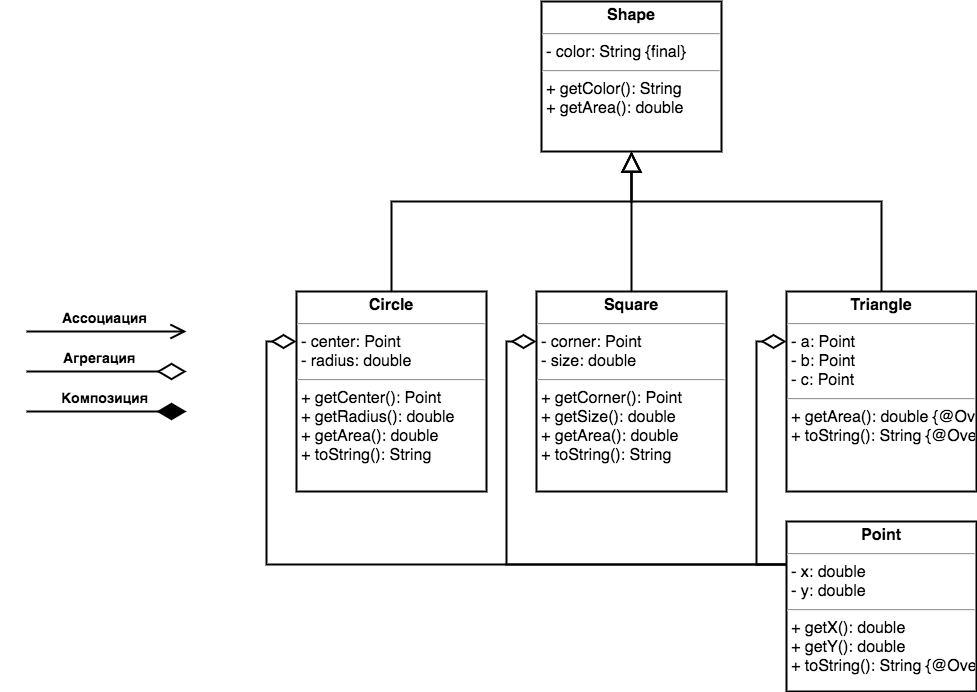

The diagram above was exported from draw.io. Its source (the exported page's mxGraphModel, read from the mxfile embedded in the PNG):
<mxGraphModel dx="1933" dy="856" grid="1" gridSize="10" guides="1" tooltips="1" connect="1" arrows="1" fold="1" page="1" pageScale="1" pageWidth="827" pageHeight="1169" math="0" shadow="0">
  <root>
    <mxCell id="0" />
    <mxCell id="1" parent="0" />
    <mxCell id="2aabhi0Qbi52R2zvZMHV-1" value="&lt;p style=&quot;margin: 4px 0px 0px; text-align: center; font-size: 16px;&quot;&gt;&lt;b style=&quot;font-size: 16px;&quot;&gt;Shape&lt;/b&gt;&lt;/p&gt;&lt;hr style=&quot;font-size: 16px;&quot;&gt;&lt;p style=&quot;margin: 0px 0px 0px 4px; font-size: 16px;&quot;&gt;- color: String {final}&lt;/p&gt;&lt;hr style=&quot;font-size: 16px;&quot;&gt;&lt;p style=&quot;margin: 0px 0px 0px 4px; font-size: 16px;&quot;&gt;+ getColor(): String&lt;/p&gt;&lt;p style=&quot;margin: 0px 0px 0px 4px; font-size: 16px;&quot;&gt;+ getArea(): double&lt;/p&gt;&lt;p style=&quot;margin: 0px 0px 0px 4px; font-size: 16px;&quot;&gt;&lt;br style=&quot;font-size: 16px;&quot;&gt;&lt;/p&gt;" style="verticalAlign=top;align=left;overflow=fill;fontSize=16;fontFamily=Helvetica;html=1;strokeWidth=2;" parent="1" vertex="1">
      <mxGeometry x="305" y="110" width="180" height="150" as="geometry" />
    </mxCell>
    <mxCell id="2aabhi0Qbi52R2zvZMHV-14" style="edgeStyle=orthogonalEdgeStyle;rounded=0;orthogonalLoop=1;jettySize=auto;html=1;exitX=0.5;exitY=0;exitDx=0;exitDy=0;entryX=0.5;entryY=1;entryDx=0;entryDy=0;startSize=6;endArrow=block;endFill=0;endSize=16;strokeWidth=2;fontSize=16;" parent="1" source="2aabhi0Qbi52R2zvZMHV-2" target="2aabhi0Qbi52R2zvZMHV-1" edge="1">
      <mxGeometry relative="1" as="geometry">
        <Array as="points">
          <mxPoint x="155" y="310" />
          <mxPoint x="395" y="310" />
        </Array>
      </mxGeometry>
    </mxCell>
    <mxCell id="2aabhi0Qbi52R2zvZMHV-2" value="&lt;p style=&quot;margin: 4px 0px 0px ; text-align: center ; font-size: 16px&quot;&gt;&lt;b style=&quot;font-size: 16px&quot;&gt;Circle&lt;/b&gt;&lt;/p&gt;&lt;hr style=&quot;font-size: 16px&quot;&gt;&lt;p style=&quot;margin: 0px 0px 0px 4px ; font-size: 16px&quot;&gt;- center: Point&lt;/p&gt;&lt;p style=&quot;margin: 0px 0px 0px 4px ; font-size: 16px&quot;&gt;- radius: double&lt;/p&gt;&lt;hr style=&quot;font-size: 16px&quot;&gt;&lt;p style=&quot;margin: 0px 0px 0px 4px ; font-size: 16px&quot;&gt;+ getCenter(): Point&lt;/p&gt;&lt;p style=&quot;margin: 0px 0px 0px 4px ; font-size: 16px&quot;&gt;+ getRadius(): double&lt;/p&gt;&lt;p style=&quot;margin: 0px 0px 0px 4px ; font-size: 16px&quot;&gt;+ getArea(): double&lt;/p&gt;&lt;p style=&quot;margin: 0px 0px 0px 4px ; font-size: 16px&quot;&gt;+ toString(): String&lt;/p&gt;" style="verticalAlign=top;align=left;overflow=fill;fontSize=16;fontFamily=Helvetica;html=1;strokeWidth=2;" parent="1" vertex="1">
      <mxGeometry x="60" y="400" width="190" height="200" as="geometry" />
    </mxCell>
    <mxCell id="2aabhi0Qbi52R2zvZMHV-15" style="edgeStyle=orthogonalEdgeStyle;rounded=0;orthogonalLoop=1;jettySize=auto;html=1;exitX=0.5;exitY=0;exitDx=0;exitDy=0;startSize=6;endArrow=block;endFill=0;endSize=16;strokeWidth=2;fontSize=16;" parent="1" source="2aabhi0Qbi52R2zvZMHV-3" edge="1">
      <mxGeometry relative="1" as="geometry">
        <mxPoint x="395" y="260" as="targetPoint" />
      </mxGeometry>
    </mxCell>
    <mxCell id="2aabhi0Qbi52R2zvZMHV-3" value="&lt;p style=&quot;margin: 4px 0px 0px ; text-align: center ; font-size: 16px&quot;&gt;&lt;b style=&quot;font-size: 16px&quot;&gt;Square&lt;/b&gt;&lt;/p&gt;&lt;hr style=&quot;font-size: 16px&quot;&gt;&lt;p style=&quot;margin: 0px 0px 0px 4px ; font-size: 16px&quot;&gt;- corner: Point&lt;/p&gt;&lt;p style=&quot;margin: 0px 0px 0px 4px ; font-size: 16px&quot;&gt;- size: double&lt;/p&gt;&lt;hr style=&quot;font-size: 16px&quot;&gt;&lt;p style=&quot;margin: 0px 0px 0px 4px ; font-size: 16px&quot;&gt;+ getCorner(): Point&lt;/p&gt;&lt;p style=&quot;margin: 0px 0px 0px 4px ; font-size: 16px&quot;&gt;+ getSize(): double&lt;/p&gt;&lt;p style=&quot;margin: 0px 0px 0px 4px ; font-size: 16px&quot;&gt;+ getArea(): double&lt;/p&gt;&lt;p style=&quot;margin: 0px 0px 0px 4px ; font-size: 16px&quot;&gt;+ toString(): String&lt;/p&gt;" style="verticalAlign=top;align=left;overflow=fill;fontSize=16;fontFamily=Helvetica;html=1;strokeWidth=2;" parent="1" vertex="1">
      <mxGeometry x="300" y="400" width="190" height="200" as="geometry" />
    </mxCell>
    <mxCell id="2aabhi0Qbi52R2zvZMHV-13" style="edgeStyle=orthogonalEdgeStyle;rounded=0;orthogonalLoop=1;jettySize=auto;html=1;exitX=0.5;exitY=0;exitDx=0;exitDy=0;entryX=0.5;entryY=1;entryDx=0;entryDy=0;startSize=6;endArrow=block;endFill=0;endSize=16;strokeWidth=2;fontSize=16;" parent="1" source="2aabhi0Qbi52R2zvZMHV-4" target="2aabhi0Qbi52R2zvZMHV-1" edge="1">
      <mxGeometry relative="1" as="geometry">
        <Array as="points">
          <mxPoint x="645" y="310" />
          <mxPoint x="395" y="310" />
        </Array>
      </mxGeometry>
    </mxCell>
    <mxCell id="2aabhi0Qbi52R2zvZMHV-4" value="&lt;p style=&quot;margin: 4px 0px 0px; text-align: center; font-size: 16px;&quot;&gt;&lt;b style=&quot;font-size: 16px;&quot;&gt;Triangle&lt;/b&gt;&lt;/p&gt;&lt;hr style=&quot;font-size: 16px;&quot;&gt;&lt;p style=&quot;margin: 0px 0px 0px 4px; font-size: 16px;&quot;&gt;- a: Point&lt;/p&gt;&lt;p style=&quot;margin: 0px 0px 0px 4px; font-size: 16px;&quot;&gt;- b: Point&amp;nbsp;&lt;/p&gt;&lt;p style=&quot;margin: 0px 0px 0px 4px; font-size: 16px;&quot;&gt;- c: Point&amp;nbsp;&lt;/p&gt;&lt;hr style=&quot;font-size: 16px;&quot;&gt;&lt;p style=&quot;margin: 0px 0px 0px 4px; font-size: 16px;&quot;&gt;&lt;span style=&quot;font-size: 16px;&quot;&gt;+ getArea(): double {@Override}&lt;/span&gt;&lt;br style=&quot;font-size: 16px;&quot;&gt;&lt;/p&gt;&lt;p style=&quot;margin: 0px 0px 0px 4px; font-size: 16px;&quot;&gt;+ toString(): String {@Override}&lt;/p&gt;" style="verticalAlign=top;align=left;overflow=fill;fontSize=16;fontFamily=Helvetica;html=1;strokeWidth=2;" parent="1" vertex="1">
      <mxGeometry x="550" y="400" width="190" height="200" as="geometry" />
    </mxCell>
    <mxCell id="OeeBOa2P1pCh-Fc7dgeu-21" style="edgeStyle=orthogonalEdgeStyle;rounded=0;orthogonalLoop=1;jettySize=auto;html=1;exitX=0;exitY=0.25;exitDx=0;exitDy=0;entryX=0;entryY=0.25;entryDx=0;entryDy=0;startSize=6;endArrow=diamondThin;endFill=0;endSize=20;strokeColor=#000000;strokeWidth=2;fontColor=#B3B3B3;fontSize=16;" parent="1" source="OeeBOa2P1pCh-Fc7dgeu-1" target="2aabhi0Qbi52R2zvZMHV-2" edge="1">
      <mxGeometry relative="1" as="geometry" />
    </mxCell>
    <mxCell id="OeeBOa2P1pCh-Fc7dgeu-22" style="edgeStyle=orthogonalEdgeStyle;rounded=0;orthogonalLoop=1;jettySize=auto;html=1;exitX=0;exitY=0.25;exitDx=0;exitDy=0;entryX=0;entryY=0.25;entryDx=0;entryDy=0;startSize=6;endArrow=diamondThin;endFill=0;endSize=20;strokeColor=#000000;strokeWidth=2;fontColor=#B3B3B3;fontSize=16;" parent="1" source="OeeBOa2P1pCh-Fc7dgeu-1" target="2aabhi0Qbi52R2zvZMHV-4" edge="1">
      <mxGeometry relative="1" as="geometry" />
    </mxCell>
    <mxCell id="OeeBOa2P1pCh-Fc7dgeu-23" style="edgeStyle=orthogonalEdgeStyle;rounded=0;orthogonalLoop=1;jettySize=auto;html=1;exitX=0;exitY=0.25;exitDx=0;exitDy=0;entryX=0;entryY=0.25;entryDx=0;entryDy=0;startSize=6;endArrow=diamondThin;endFill=0;endSize=20;strokeColor=#000000;strokeWidth=2;fontColor=#B3B3B3;fontSize=16;" parent="1" source="OeeBOa2P1pCh-Fc7dgeu-1" target="2aabhi0Qbi52R2zvZMHV-3" edge="1">
      <mxGeometry relative="1" as="geometry" />
    </mxCell>
    <mxCell id="OeeBOa2P1pCh-Fc7dgeu-1" value="&lt;p style=&quot;margin: 4px 0px 0px; text-align: center; font-size: 16px;&quot;&gt;&lt;b style=&quot;font-size: 16px;&quot;&gt;Point&lt;/b&gt;&lt;/p&gt;&lt;hr style=&quot;font-size: 16px;&quot;&gt;&lt;p style=&quot;margin: 0px 0px 0px 4px; font-size: 16px;&quot;&gt;- x: double&lt;/p&gt;&lt;p style=&quot;margin: 0px 0px 0px 4px; font-size: 16px;&quot;&gt;- y: double&lt;/p&gt;&lt;hr style=&quot;font-size: 16px;&quot;&gt;&lt;p style=&quot;margin: 0px 0px 0px 4px; font-size: 16px;&quot;&gt;+ getX(): double&lt;/p&gt;&lt;p style=&quot;margin: 0px 0px 0px 4px; font-size: 16px;&quot;&gt;+ getY(): double&lt;/p&gt;&lt;p style=&quot;margin: 0px 0px 0px 4px; font-size: 16px;&quot;&gt;&lt;span style=&quot;font-size: 16px;&quot;&gt;+ toString(): String {@Override}&lt;/span&gt;&lt;br style=&quot;font-size: 16px;&quot;&gt;&lt;/p&gt;" style="verticalAlign=top;align=left;overflow=fill;fontSize=16;fontFamily=Helvetica;html=1;strokeWidth=2;" parent="1" vertex="1">
      <mxGeometry x="550" y="630" width="190" height="170" as="geometry" />
    </mxCell>
    <mxCell id="tQfox9qDzIQfkf9VjdTu-1" value="" style="endArrow=open;endFill=1;endSize=12;html=1;strokeWidth=2;fontSize=16;" edge="1" parent="1">
      <mxGeometry width="160" relative="1" as="geometry">
        <mxPoint x="-210" y="440" as="sourcePoint" />
        <mxPoint x="-50" y="440" as="targetPoint" />
      </mxGeometry>
    </mxCell>
    <mxCell id="tQfox9qDzIQfkf9VjdTu-2" value="" style="endArrow=diamondThin;endFill=1;endSize=24;html=1;strokeWidth=2;fontSize=16;" edge="1" parent="1">
      <mxGeometry width="160" relative="1" as="geometry">
        <mxPoint x="-210" y="520" as="sourcePoint" />
        <mxPoint x="-50" y="520" as="targetPoint" />
      </mxGeometry>
    </mxCell>
    <mxCell id="tQfox9qDzIQfkf9VjdTu-3" value="" style="endArrow=diamondThin;endFill=0;endSize=24;html=1;strokeWidth=2;fontSize=16;" edge="1" parent="1">
      <mxGeometry width="160" relative="1" as="geometry">
        <mxPoint x="-210" y="480" as="sourcePoint" />
        <mxPoint x="-50" y="480" as="targetPoint" />
      </mxGeometry>
    </mxCell>
    <mxCell id="tQfox9qDzIQfkf9VjdTu-5" value="&lt;h4 style=&quot;background: none rgb(255 , 255 , 255) ; margin: 0.3em 0px 0px ; overflow: hidden ; padding-top: 0.5em ; padding-bottom: 0px ; border-bottom: 0px ; font-size: 14px ; line-height: 1.6 ; font-family: sans-serif ; white-space: normal&quot;&gt;&lt;span class=&quot;mw-headline&quot; id=&quot;Ассоциация&quot;&gt;Ассоциация&lt;/span&gt;&lt;/h4&gt;" style="text;html=1;align=center;verticalAlign=middle;resizable=0;points=[];;autosize=1;fontSize=16;" vertex="1" parent="1">
      <mxGeometry x="-182" y="400" width="100" height="40" as="geometry" />
    </mxCell>
    <mxCell id="tQfox9qDzIQfkf9VjdTu-6" value="&lt;h4 style=&quot;background: none rgb(255 , 255 , 255) ; margin: 0.3em 0px 0px ; overflow: hidden ; padding-top: 0.5em ; padding-bottom: 0px ; border-bottom: 0px ; font-size: 14px ; line-height: 1.6 ; font-family: sans-serif ; white-space: normal&quot;&gt;&lt;span class=&quot;mw-headline&quot; id=&quot;Агрегация&quot;&gt;Агрегация&lt;/span&gt;&lt;/h4&gt;" style="text;html=1;align=center;verticalAlign=middle;resizable=0;points=[];;autosize=1;fontSize=16;" vertex="1" parent="1">
      <mxGeometry x="-182" y="440" width="90" height="40" as="geometry" />
    </mxCell>
    <mxCell id="tQfox9qDzIQfkf9VjdTu-8" value="&lt;h4 style=&quot;background: none rgb(255 , 255 , 255) ; margin: 0.3em 0px 0px ; overflow: hidden ; padding-top: 0.5em ; padding-bottom: 0px ; border-bottom: 0px ; font-size: 14px ; line-height: 1.6 ; font-family: sans-serif ; white-space: normal&quot;&gt;&lt;span class=&quot;mw-headline&quot; id=&quot;Композиция&quot;&gt;Композиция&lt;/span&gt;&lt;/h4&gt;" style="text;html=1;align=center;verticalAlign=middle;resizable=0;points=[];;autosize=1;fontSize=16;" vertex="1" parent="1">
      <mxGeometry x="-182" y="480" width="100" height="40" as="geometry" />
    </mxCell>
  </root>
</mxGraphModel>